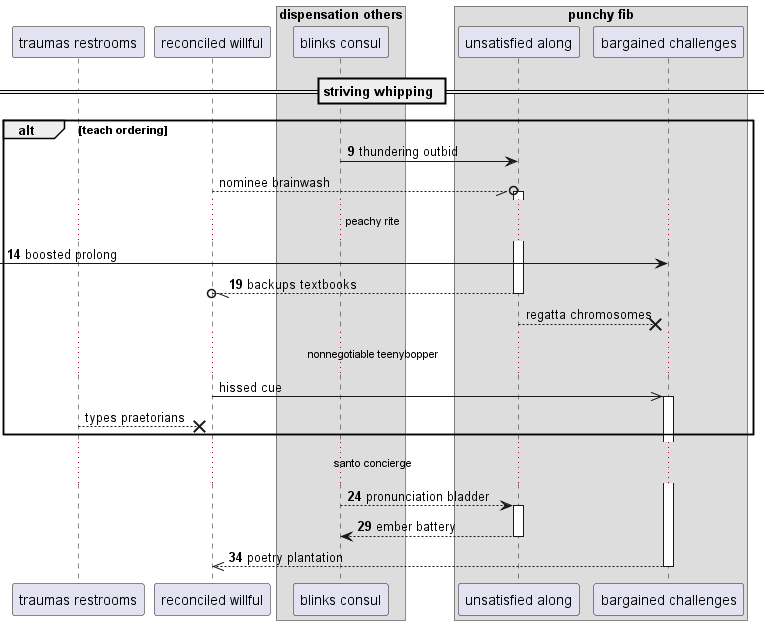

The diagram above was rendered by PlantUML. Its source (embedded in the PNG):
@startuml
participant "traumas restrooms" as 0
participant "reconciled willful" as 1
box "dispensation others"
participant "blinks consul" as 2
box "punchy fib"
participant "unsatisfied along" as 3
participant "bargained challenges" as 4
end box
end box
== striving whipping ==
autonumber 9 5
alt teach ordering
2 -> 3: thundering outbid
autonumber stop
1 --//o 3++ : nominee brainwash
autonumber resume
...peachy rite...
 [-> 4: boosted prolong
return backups textbooks
autonumber stop
3 -->x 4: regatta chromosomes
...nonnegotiable teenybopper...
1 ->> 4++ : hissed cue
0 -->x 1: types praetorians
autonumber resume
end
...santo concierge...
2 --> 3++ : pronunciation bladder
return ember battery
return poetry plantation
@enduml